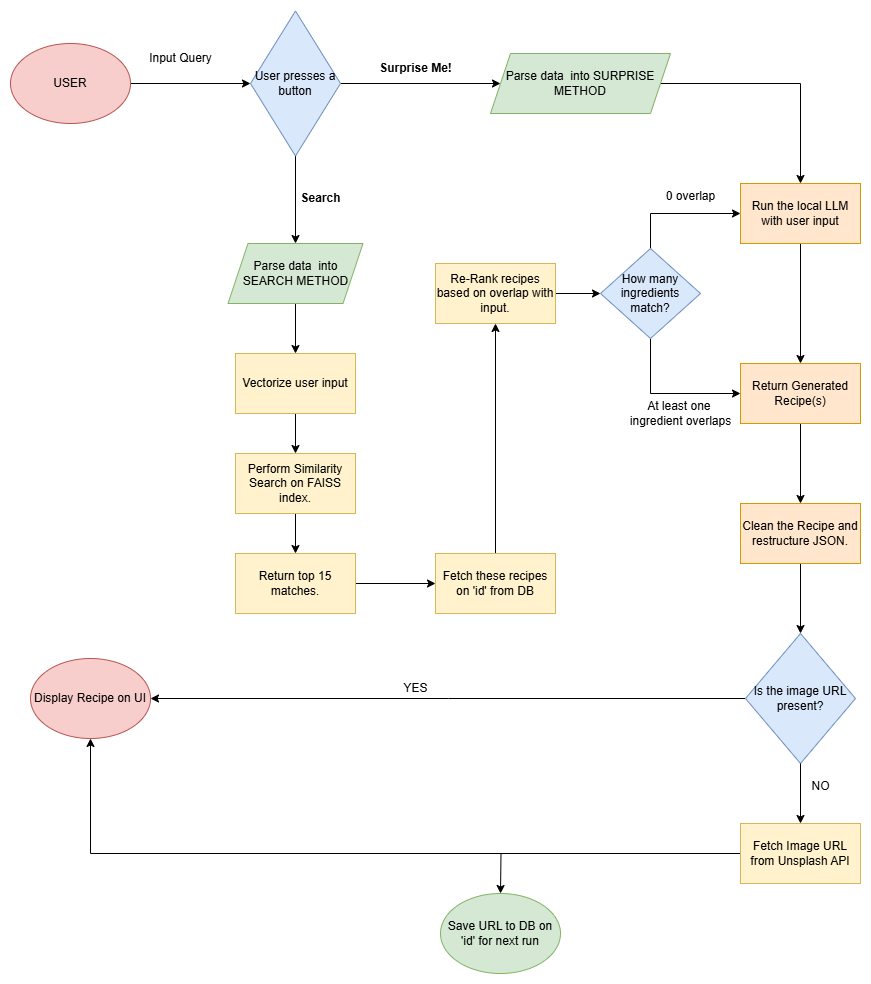

The diagram above was exported from draw.io. Its source (the exported page's mxGraphModel, read from the mxfile embedded in the PNG):
<mxGraphModel dx="2074" dy="1132" grid="1" gridSize="10" guides="1" tooltips="1" connect="1" arrows="1" fold="1" page="1" pageScale="1" pageWidth="850" pageHeight="1100" math="0" shadow="0">
  <root>
    <mxCell id="0" />
    <mxCell id="1" parent="0" />
    <mxCell id="ZlgnsOI2faNHMEzIrUzf-5" style="edgeStyle=orthogonalEdgeStyle;rounded=0;orthogonalLoop=1;jettySize=auto;html=1;entryX=0;entryY=0.5;entryDx=0;entryDy=0;" edge="1" parent="1" source="ZlgnsOI2faNHMEzIrUzf-1" target="ZlgnsOI2faNHMEzIrUzf-2">
      <mxGeometry relative="1" as="geometry" />
    </mxCell>
    <mxCell id="ZlgnsOI2faNHMEzIrUzf-1" value="USER" style="ellipse;whiteSpace=wrap;html=1;fillColor=#f8cecc;strokeColor=#b85450;" vertex="1" parent="1">
      <mxGeometry x="40" y="210" width="120" height="80" as="geometry" />
    </mxCell>
    <mxCell id="ZlgnsOI2faNHMEzIrUzf-7" style="edgeStyle=orthogonalEdgeStyle;rounded=0;orthogonalLoop=1;jettySize=auto;html=1;exitX=1;exitY=0.5;exitDx=0;exitDy=0;entryX=0;entryY=0.5;entryDx=0;entryDy=0;" edge="1" parent="1" source="ZlgnsOI2faNHMEzIrUzf-2" target="ZlgnsOI2faNHMEzIrUzf-3">
      <mxGeometry relative="1" as="geometry" />
    </mxCell>
    <mxCell id="ZlgnsOI2faNHMEzIrUzf-8" style="edgeStyle=orthogonalEdgeStyle;rounded=0;orthogonalLoop=1;jettySize=auto;html=1;exitX=0.5;exitY=1;exitDx=0;exitDy=0;entryX=0.5;entryY=0;entryDx=0;entryDy=0;" edge="1" parent="1" source="ZlgnsOI2faNHMEzIrUzf-2" target="ZlgnsOI2faNHMEzIrUzf-4">
      <mxGeometry relative="1" as="geometry" />
    </mxCell>
    <mxCell id="ZlgnsOI2faNHMEzIrUzf-2" value="User presses a button" style="rhombus;whiteSpace=wrap;html=1;fillColor=#dae8fc;strokeColor=#6c8ebf;" vertex="1" parent="1">
      <mxGeometry x="280" y="177.5" width="90" height="145" as="geometry" />
    </mxCell>
    <mxCell id="ZlgnsOI2faNHMEzIrUzf-24" value="" style="edgeStyle=orthogonalEdgeStyle;rounded=0;orthogonalLoop=1;jettySize=auto;html=1;" edge="1" parent="1" source="ZlgnsOI2faNHMEzIrUzf-3" target="ZlgnsOI2faNHMEzIrUzf-23">
      <mxGeometry relative="1" as="geometry" />
    </mxCell>
    <mxCell id="ZlgnsOI2faNHMEzIrUzf-3" value="Parse data&amp;nbsp; into SURPRISE METHOD" style="shape=parallelogram;perimeter=parallelogramPerimeter;whiteSpace=wrap;html=1;fixedSize=1;fillColor=#d5e8d4;strokeColor=#82b366;" vertex="1" parent="1">
      <mxGeometry x="520" y="220" width="180" height="60" as="geometry" />
    </mxCell>
    <mxCell id="ZlgnsOI2faNHMEzIrUzf-12" value="" style="edgeStyle=orthogonalEdgeStyle;rounded=0;orthogonalLoop=1;jettySize=auto;html=1;" edge="1" parent="1" source="ZlgnsOI2faNHMEzIrUzf-4" target="ZlgnsOI2faNHMEzIrUzf-11">
      <mxGeometry relative="1" as="geometry" />
    </mxCell>
    <mxCell id="ZlgnsOI2faNHMEzIrUzf-4" value="Parse data&amp;nbsp; into SEARCH METHOD" style="shape=parallelogram;perimeter=parallelogramPerimeter;whiteSpace=wrap;html=1;fixedSize=1;fillColor=#d5e8d4;strokeColor=#82b366;" vertex="1" parent="1">
      <mxGeometry x="257.5" y="410" width="135" height="60" as="geometry" />
    </mxCell>
    <mxCell id="ZlgnsOI2faNHMEzIrUzf-6" value="Input Query" style="text;html=1;align=center;verticalAlign=middle;resizable=0;points=[];autosize=1;strokeColor=none;fillColor=none;" vertex="1" parent="1">
      <mxGeometry x="165" y="210" width="90" height="30" as="geometry" />
    </mxCell>
    <mxCell id="ZlgnsOI2faNHMEzIrUzf-9" value="&lt;b&gt;Surprise Me!&lt;/b&gt;" style="text;html=1;align=center;verticalAlign=middle;resizable=0;points=[];autosize=1;strokeColor=none;fillColor=none;" vertex="1" parent="1">
      <mxGeometry x="395" y="220" width="100" height="30" as="geometry" />
    </mxCell>
    <mxCell id="ZlgnsOI2faNHMEzIrUzf-10" value="&lt;b&gt;Search&lt;/b&gt;" style="text;html=1;align=center;verticalAlign=middle;resizable=0;points=[];autosize=1;strokeColor=none;fillColor=none;" vertex="1" parent="1">
      <mxGeometry x="320" y="350" width="60" height="30" as="geometry" />
    </mxCell>
    <mxCell id="ZlgnsOI2faNHMEzIrUzf-14" value="" style="edgeStyle=orthogonalEdgeStyle;rounded=0;orthogonalLoop=1;jettySize=auto;html=1;" edge="1" parent="1" source="ZlgnsOI2faNHMEzIrUzf-11" target="ZlgnsOI2faNHMEzIrUzf-13">
      <mxGeometry relative="1" as="geometry" />
    </mxCell>
    <mxCell id="ZlgnsOI2faNHMEzIrUzf-11" value="Vectorize user input" style="whiteSpace=wrap;html=1;fillColor=#fff2cc;strokeColor=#d6b656;" vertex="1" parent="1">
      <mxGeometry x="265" y="520" width="120" height="60" as="geometry" />
    </mxCell>
    <mxCell id="ZlgnsOI2faNHMEzIrUzf-16" value="" style="edgeStyle=orthogonalEdgeStyle;rounded=0;orthogonalLoop=1;jettySize=auto;html=1;" edge="1" parent="1" source="ZlgnsOI2faNHMEzIrUzf-13" target="ZlgnsOI2faNHMEzIrUzf-15">
      <mxGeometry relative="1" as="geometry" />
    </mxCell>
    <mxCell id="ZlgnsOI2faNHMEzIrUzf-13" value="Perform Similarity Search on FAISS index." style="whiteSpace=wrap;html=1;fillColor=#fff2cc;strokeColor=#d6b656;" vertex="1" parent="1">
      <mxGeometry x="265" y="620" width="120" height="60" as="geometry" />
    </mxCell>
    <mxCell id="ZlgnsOI2faNHMEzIrUzf-18" value="" style="edgeStyle=orthogonalEdgeStyle;rounded=0;orthogonalLoop=1;jettySize=auto;html=1;" edge="1" parent="1" source="ZlgnsOI2faNHMEzIrUzf-15" target="ZlgnsOI2faNHMEzIrUzf-17">
      <mxGeometry relative="1" as="geometry" />
    </mxCell>
    <mxCell id="ZlgnsOI2faNHMEzIrUzf-15" value="Return top 15 matches." style="whiteSpace=wrap;html=1;fillColor=#fff2cc;strokeColor=#d6b656;" vertex="1" parent="1">
      <mxGeometry x="265" y="720" width="120" height="60" as="geometry" />
    </mxCell>
    <mxCell id="ZlgnsOI2faNHMEzIrUzf-20" value="" style="edgeStyle=orthogonalEdgeStyle;rounded=0;orthogonalLoop=1;jettySize=auto;html=1;" edge="1" parent="1" source="ZlgnsOI2faNHMEzIrUzf-17" target="ZlgnsOI2faNHMEzIrUzf-19">
      <mxGeometry relative="1" as="geometry" />
    </mxCell>
    <mxCell id="ZlgnsOI2faNHMEzIrUzf-17" value="Fetch these recipes on 'id' from DB" style="whiteSpace=wrap;html=1;fillColor=#fff2cc;strokeColor=#d6b656;" vertex="1" parent="1">
      <mxGeometry x="465" y="720" width="120" height="60" as="geometry" />
    </mxCell>
    <mxCell id="ZlgnsOI2faNHMEzIrUzf-30" style="edgeStyle=orthogonalEdgeStyle;rounded=0;orthogonalLoop=1;jettySize=auto;html=1;exitX=1;exitY=0.5;exitDx=0;exitDy=0;entryX=0;entryY=0.5;entryDx=0;entryDy=0;" edge="1" parent="1" source="ZlgnsOI2faNHMEzIrUzf-19" target="ZlgnsOI2faNHMEzIrUzf-29">
      <mxGeometry relative="1" as="geometry" />
    </mxCell>
    <mxCell id="ZlgnsOI2faNHMEzIrUzf-19" value="Re-Rank recipes based on overlap with input." style="whiteSpace=wrap;html=1;fillColor=#fff2cc;strokeColor=#d6b656;" vertex="1" parent="1">
      <mxGeometry x="465" y="430" width="120" height="60" as="geometry" />
    </mxCell>
    <mxCell id="ZlgnsOI2faNHMEzIrUzf-26" value="" style="edgeStyle=orthogonalEdgeStyle;rounded=0;orthogonalLoop=1;jettySize=auto;html=1;" edge="1" parent="1" source="ZlgnsOI2faNHMEzIrUzf-23" target="ZlgnsOI2faNHMEzIrUzf-25">
      <mxGeometry relative="1" as="geometry" />
    </mxCell>
    <mxCell id="ZlgnsOI2faNHMEzIrUzf-23" value="Run the local LLM with user input" style="whiteSpace=wrap;html=1;fillColor=#ffe6cc;strokeColor=#d79b00;" vertex="1" parent="1">
      <mxGeometry x="770" y="350" width="120" height="60" as="geometry" />
    </mxCell>
    <mxCell id="ZlgnsOI2faNHMEzIrUzf-28" value="" style="edgeStyle=orthogonalEdgeStyle;rounded=0;orthogonalLoop=1;jettySize=auto;html=1;" edge="1" parent="1" source="ZlgnsOI2faNHMEzIrUzf-25" target="ZlgnsOI2faNHMEzIrUzf-27">
      <mxGeometry relative="1" as="geometry" />
    </mxCell>
    <mxCell id="ZlgnsOI2faNHMEzIrUzf-25" value="Return Generated Recipe(s)" style="whiteSpace=wrap;html=1;fillColor=#ffe6cc;strokeColor=#d79b00;" vertex="1" parent="1">
      <mxGeometry x="770" y="530" width="120" height="60" as="geometry" />
    </mxCell>
    <mxCell id="ZlgnsOI2faNHMEzIrUzf-36" style="edgeStyle=orthogonalEdgeStyle;rounded=0;orthogonalLoop=1;jettySize=auto;html=1;exitX=0.5;exitY=1;exitDx=0;exitDy=0;entryX=0.5;entryY=0;entryDx=0;entryDy=0;" edge="1" parent="1" source="ZlgnsOI2faNHMEzIrUzf-27" target="ZlgnsOI2faNHMEzIrUzf-35">
      <mxGeometry relative="1" as="geometry" />
    </mxCell>
    <mxCell id="ZlgnsOI2faNHMEzIrUzf-27" value="Clean the Recipe and restructure JSON." style="whiteSpace=wrap;html=1;fillColor=#ffe6cc;strokeColor=#d79b00;" vertex="1" parent="1">
      <mxGeometry x="770" y="670" width="120" height="60" as="geometry" />
    </mxCell>
    <mxCell id="ZlgnsOI2faNHMEzIrUzf-31" style="edgeStyle=orthogonalEdgeStyle;rounded=0;orthogonalLoop=1;jettySize=auto;html=1;exitX=0.5;exitY=0;exitDx=0;exitDy=0;entryX=0;entryY=0.5;entryDx=0;entryDy=0;" edge="1" parent="1" source="ZlgnsOI2faNHMEzIrUzf-29" target="ZlgnsOI2faNHMEzIrUzf-23">
      <mxGeometry relative="1" as="geometry" />
    </mxCell>
    <mxCell id="ZlgnsOI2faNHMEzIrUzf-33" style="edgeStyle=orthogonalEdgeStyle;rounded=0;orthogonalLoop=1;jettySize=auto;html=1;exitX=0.5;exitY=1;exitDx=0;exitDy=0;entryX=0;entryY=0.5;entryDx=0;entryDy=0;" edge="1" parent="1" source="ZlgnsOI2faNHMEzIrUzf-29" target="ZlgnsOI2faNHMEzIrUzf-25">
      <mxGeometry relative="1" as="geometry" />
    </mxCell>
    <mxCell id="ZlgnsOI2faNHMEzIrUzf-29" value="How many ingredients match?" style="rhombus;whiteSpace=wrap;html=1;fillColor=#dae8fc;strokeColor=#6c8ebf;" vertex="1" parent="1">
      <mxGeometry x="630" y="415" width="100" height="90" as="geometry" />
    </mxCell>
    <mxCell id="ZlgnsOI2faNHMEzIrUzf-32" value="0 overlap" style="text;html=1;align=center;verticalAlign=middle;resizable=0;points=[];autosize=1;strokeColor=none;fillColor=none;" vertex="1" parent="1">
      <mxGeometry x="685" y="348" width="70" height="30" as="geometry" />
    </mxCell>
    <mxCell id="ZlgnsOI2faNHMEzIrUzf-34" value="At least one&amp;nbsp;&lt;div&gt;ingredient overlaps&lt;/div&gt;" style="text;html=1;align=center;verticalAlign=middle;resizable=0;points=[];autosize=1;strokeColor=none;fillColor=none;" vertex="1" parent="1">
      <mxGeometry x="650" y="560" width="120" height="40" as="geometry" />
    </mxCell>
    <mxCell id="ZlgnsOI2faNHMEzIrUzf-37" style="edgeStyle=orthogonalEdgeStyle;rounded=0;orthogonalLoop=1;jettySize=auto;html=1;exitX=0;exitY=0.5;exitDx=0;exitDy=0;" edge="1" parent="1" source="ZlgnsOI2faNHMEzIrUzf-35">
      <mxGeometry relative="1" as="geometry">
        <mxPoint x="180" y="865" as="targetPoint" />
      </mxGeometry>
    </mxCell>
    <mxCell id="ZlgnsOI2faNHMEzIrUzf-38" value="Display Recipe on UI" style="ellipse;whiteSpace=wrap;html=1;fillColor=#f8cecc;strokeColor=#b85450;" vertex="1" parent="1">
      <mxGeometry x="60" y="825" width="120" height="80" as="geometry" />
    </mxCell>
    <mxCell id="ZlgnsOI2faNHMEzIrUzf-39" value="YES" style="text;html=1;align=center;verticalAlign=middle;resizable=0;points=[];autosize=1;strokeColor=none;fillColor=none;" vertex="1" parent="1">
      <mxGeometry x="420" y="840" width="50" height="30" as="geometry" />
    </mxCell>
    <mxCell id="ZlgnsOI2faNHMEzIrUzf-43" style="edgeStyle=orthogonalEdgeStyle;rounded=0;orthogonalLoop=1;jettySize=auto;html=1;exitX=0;exitY=0.5;exitDx=0;exitDy=0;entryX=0.5;entryY=1;entryDx=0;entryDy=0;" edge="1" parent="1" source="ZlgnsOI2faNHMEzIrUzf-40" target="ZlgnsOI2faNHMEzIrUzf-38">
      <mxGeometry relative="1" as="geometry" />
    </mxCell>
    <mxCell id="ZlgnsOI2faNHMEzIrUzf-44" style="edgeStyle=orthogonalEdgeStyle;rounded=0;orthogonalLoop=1;jettySize=auto;html=1;" edge="1" parent="1" source="ZlgnsOI2faNHMEzIrUzf-40">
      <mxGeometry relative="1" as="geometry">
        <mxPoint x="530" y="1060" as="targetPoint" />
      </mxGeometry>
    </mxCell>
    <mxCell id="ZlgnsOI2faNHMEzIrUzf-45" value="Save URL to DB on 'id' for next run" style="ellipse;whiteSpace=wrap;html=1;fillColor=#d5e8d4;strokeColor=#82b366;" vertex="1" parent="1">
      <mxGeometry x="470" y="1060" width="120" height="80" as="geometry" />
    </mxCell>
    <mxCell id="ZlgnsOI2faNHMEzIrUzf-47" value="" style="group" vertex="1" connectable="0" parent="1">
      <mxGeometry x="770" y="800" width="120" height="250" as="geometry" />
    </mxCell>
    <mxCell id="ZlgnsOI2faNHMEzIrUzf-40" value="Fetch Image URL from Unsplash API" style="whiteSpace=wrap;html=1;fillColor=#fff2cc;strokeColor=#d6b656;" vertex="1" parent="ZlgnsOI2faNHMEzIrUzf-47">
      <mxGeometry y="190" width="120" height="60" as="geometry" />
    </mxCell>
    <mxCell id="ZlgnsOI2faNHMEzIrUzf-46" value="" style="group" vertex="1" connectable="0" parent="ZlgnsOI2faNHMEzIrUzf-47">
      <mxGeometry x="5" width="110" height="168" as="geometry" />
    </mxCell>
    <mxCell id="ZlgnsOI2faNHMEzIrUzf-35" value="Is the image URL present?" style="rhombus;whiteSpace=wrap;html=1;fillColor=#dae8fc;strokeColor=#6c8ebf;" vertex="1" parent="ZlgnsOI2faNHMEzIrUzf-46">
      <mxGeometry width="110" height="130" as="geometry" />
    </mxCell>
    <mxCell id="ZlgnsOI2faNHMEzIrUzf-42" value="NO" style="text;html=1;align=center;verticalAlign=middle;resizable=0;points=[];autosize=1;strokeColor=none;fillColor=none;" vertex="1" parent="ZlgnsOI2faNHMEzIrUzf-46">
      <mxGeometry x="55" y="138" width="40" height="30" as="geometry" />
    </mxCell>
    <mxCell id="ZlgnsOI2faNHMEzIrUzf-41" value="" style="edgeStyle=orthogonalEdgeStyle;rounded=0;orthogonalLoop=1;jettySize=auto;html=1;" edge="1" parent="ZlgnsOI2faNHMEzIrUzf-47" source="ZlgnsOI2faNHMEzIrUzf-35" target="ZlgnsOI2faNHMEzIrUzf-40">
      <mxGeometry relative="1" as="geometry" />
    </mxCell>
  </root>
</mxGraphModel>